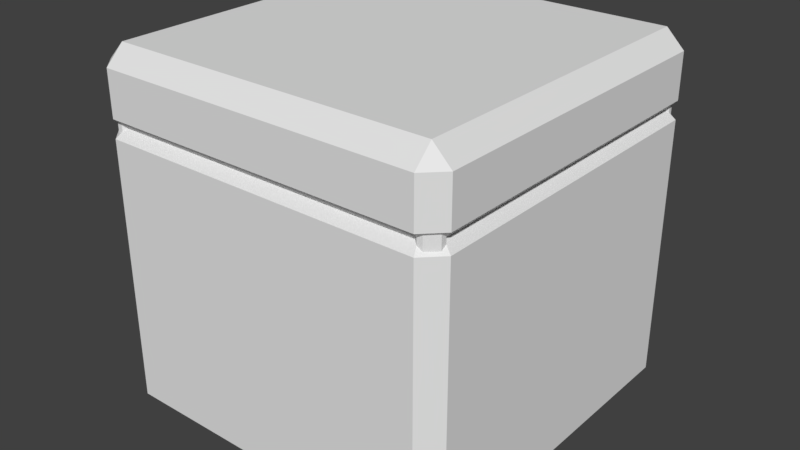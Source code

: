 # Source: crates.blend  (saved by Blender 2.78.0; exported with 4.5.12 LTS)
import bpy
from mathutils import Matrix  # noqa: F401  (used for matrix-valued properties, if any)

bpy.ops.wm.read_factory_settings(use_empty=True)
scene = bpy.context.scene
scene.name = 'Scene'

# ---- collections
col_collection_1 = bpy.data.collections.new('Collection 1'); scene.collection.children.link(col_collection_1)

# ---- materials (node trees are filled in below, after node groups)
mat_material = bpy.data.materials.new('Material')
mat_material.alpha_threshold = 0.0
mat_material.use_transparent_shadow = False
mat_material.preview_render_type = 'CUBE'
mat_material.roughness = 0.5

# ---- material node trees

# ---- world
world_world = bpy.data.worlds.new('World'); scene.world = world_world
world_world.color = (0.05088, 0.05088, 0.05088)
world_world.use_sun_shadow = False
world_world.sun_shadow_jitter_overblur = 0.0
world_world.cycles.sampling_method = 'MANUAL'

# ---- meshes
me_cube_001 = bpy.data.meshes.new('Cube.001')
me_cube_001.from_pydata([(-0.45, -0.45, -0.5), (-0.45, -0.5, -0.45), (-0.5, -0.45, -0.45), (-0.45, 0.45, -0.5), (-0.5, 0.45, -0.45), (-0.45, 0.5, -0.45), (0.45, -0.45, -0.5), (0.5, -0.45, -0.45), (0.45, -0.5, -0.45), (0.45, 0.45, -0.5), (0.45, 0.5, -0.45), (0.5, 0.45, -0.45), (-0.45, -0.5, 0.45), (-0.45, -0.45, 0.5), (-0.5, -0.45, 0.45), (-0.45, 0.45, 0.5), (-0.45, 0.5, 0.45), (-0.5, 0.45, 0.45), (0.45, -0.45, 0.5), (0.45, -0.5, 0.45), (0.5, -0.45, 0.45), (0.45, 0.45, 0.5), (0.5, 0.45, 0.45), (0.45, 0.5, 0.45), (-0.475, -0.4396, 0.3), (-0.5, -0.45, 0.275), (-0.4396, -0.475, 0.3), (-0.45, -0.5, 0.275), (-0.4396, 0.475, 0.3), (-0.45, 0.5, 0.275), (-0.475, 0.4396, 0.3), (-0.5, 0.45, 0.275), (0.4396, -0.475, 0.3), (0.45, -0.5, 0.275), (0.475, -0.4396, 0.3), (0.5, -0.45, 0.275), (0.475, 0.4396, 0.3), (0.5, 0.45, 0.275), (0.4396, 0.475, 0.3), (0.45, 0.5, 0.275), (-0.4396, -0.475, 0.3), (-0.45, -0.5, 0.325), (-0.475, -0.4396, 0.3), (-0.5, -0.45, 0.325), (-0.475, 0.4396, 0.3), (-0.5, 0.45, 0.325), (-0.4396, 0.475, 0.3), (-0.45, 0.5, 0.325), (0.475, -0.4396, 0.3), (0.5, -0.45, 0.325), (0.4396, -0.475, 0.3), (0.45, -0.5, 0.325), (0.4396, 0.475, 0.3), (0.45, 0.5, 0.325), (0.475, 0.4396, 0.3), (0.5, 0.45, 0.325)], [], [(29, 5, 4, 31), (37, 11, 10, 39), (41, 12, 14, 43), (1, 27, 25, 2), (8, 33, 27, 1), (33, 8, 7, 35), (43, 14, 17, 45), (22, 55, 53, 23), (21, 15, 13, 18), (16, 47, 45, 17), (19, 51, 49, 20), (0, 1, 2), (3, 4, 5), (6, 7, 8), (9, 10, 11), (12, 13, 14), (15, 16, 17), (18, 19, 20), (21, 22, 23), (3, 0, 2, 4), (2, 25, 31, 4), (5, 29, 39, 10), (9, 3, 5, 10), (44, 46, 52, 54, 48, 50, 40, 42), (6, 9, 11, 7), (11, 37, 35, 7), (0, 6, 8, 1), (51, 19, 12, 41), (13, 15, 17, 14), (47, 16, 23, 53), (15, 21, 23, 16), (21, 18, 20, 22), (55, 22, 20, 49), (18, 13, 12, 19), (3, 9, 6, 0), (26, 24, 25, 27), (30, 28, 29, 31), (38, 36, 37, 39), (34, 32, 33, 35), (42, 40, 41, 43), (46, 44, 45, 47), (54, 52, 53, 55), (50, 48, 49, 51), (24, 30, 31, 25), (32, 26, 27, 33), (35, 37, 36, 34), (39, 29, 28, 38), (43, 45, 44, 42), (47, 53, 52, 46), (55, 49, 48, 54), (51, 41, 40, 50), (36, 38, 28, 30, 24, 26, 32, 34)])
_uv = me_cube_001.uv_layers.new(name='UVMap')
_uv.uv.foreach_set('vector', [0.02734, 0.9902, 0.02734, 0.9902, 0.02734, 0.9902, 0.02734, 0.9902, 0.02734, 0.9902, 0.02734, 0.9902, 0.02734, 0.9902, 0.02734, 0.9902, 0.02734, 0.9902, 0.02734, 0.9902, 0.02734, 0.9902, 0.02734, 0.9902, 0.02734, 0.9902, 0.02734, 0.9902, 0.02734, 0.9902, 0.02734, 0.9902, 0.9687, 0.5938, 0.9688, 0.9531, 0.0, 0.9531, 0.0, 0.5938, 0.02734, 0.9902, 0.02734, 0.9902, 0.02734, 0.9902, 0.02734, 0.9902, 0.9687, 0.5, 0.9688, 0.5937, 0.0, 0.5938, 0.0, 0.5, 0.02734, 0.9902, 0.02734, 0.9902, 0.02734, 0.9902, 0.02734, 0.9902, 0.0, 0.01562, 0.9688, 0.01562, 0.9688, 0.5, 0.0, 0.5, 0.02734, 0.9902, 0.02734, 0.9902, 0.02734, 0.9902, 0.02734, 0.9902, 0.02734, 0.9902, 0.02734, 0.9902, 0.02734, 0.9902, 0.02734, 0.9902, 0.09375, 0.9863, 0.09375, 0.9863, 0.09375, 0.9863, 0.09375, 0.9863, 0.09375, 0.9863, 0.09375, 0.9863, 0.09375, 0.9863, 0.09375, 0.9863, 0.09375, 0.9863, 0.09375, 0.9863, 0.09375, 0.9863, 0.09375, 0.9863, 0.09375, 0.9863, 0.09375, 0.9863, 0.09375, 0.9863, 0.09375, 0.9863, 0.09375, 0.9863, 0.09375, 0.9863, 0.09375, 0.9863, 0.09375, 0.9863, 0.09375, 0.9863, 0.09375, 0.9863, 0.09375, 0.9863, 0.09375, 0.9863, 0.02734, 0.9902, 0.02734, 0.9902, 0.02734, 0.9902, 0.02734, 0.9902, 0.9687, 0.5938, 0.9688, 0.9531, 0.0, 0.9531, 0.0, 0.5938, 0.9687, 0.5938, 0.9688, 0.9531, 0.0, 0.9531, 0.0, 0.5938, 0.02734, 0.9902, 0.02734, 0.9902, 0.02734, 0.9902, 0.02734, 0.9902, 0.5, 0.75, 0.5, 0.75, 0.5, 0.75, 0.5, 0.75, 0.5, 0.75, 0.5, 0.75, 0.5, 0.75, 0.5, 0.75, 0.02734, 0.9902, 0.02734, 0.9902, 0.02734, 0.9902, 0.02734, 0.9902, 0.9687, 0.5938, 0.9688, 0.9531, 0.0, 0.9531, 0.0, 0.5938, 0.02734, 0.9902, 0.02734, 0.9902, 0.02734, 0.9902, 0.02734, 0.9902, 0.9687, 0.5, 0.9688, 0.5937, 0.0, 0.5938, 0.0, 0.5, 0.02734, 0.9902, 0.02734, 0.9902, 0.02734, 0.9902, 0.02734, 0.9902, 0.9687, 0.5, 0.9688, 0.5937, 0.0, 0.5938, 0.0, 0.5, 0.02734, 0.9902, 0.02734, 0.9902, 0.02734, 0.9902, 0.02734, 0.9902, 0.02734, 0.9902, 0.02734, 0.9902, 0.02734, 0.9902, 0.02734, 0.9902, 0.9687, 0.5, 0.9688, 0.5937, 0.0, 0.5938, 0.0, 0.5, 0.02734, 0.9902, 0.02734, 0.9902, 0.02734, 0.9902, 0.02734, 0.9902, 0.0, 0.01562, 0.9688, 0.01562, 0.9688, 0.5, 0.0, 0.5, 0.08984, 0.9824, 0.08984, 0.9824, 0.08984, 0.9824, 0.08984, 0.9824, 0.08984, 0.9824, 0.08984, 0.9824, 0.08984, 0.9824, 0.08984, 0.9824, 0.08984, 0.9824, 0.08984, 0.9824, 0.08984, 0.9824, 0.08984, 0.9824, 0.08984, 0.9824, 0.08984, 0.9824, 0.08984, 0.9824, 0.08984, 0.9824, 0.08984, 0.9824, 0.08984, 0.9824, 0.08984, 0.9824, 0.08984, 0.9824, 0.08984, 0.9824, 0.08984, 0.9824, 0.08984, 0.9824, 0.08984, 0.9824, 0.08984, 0.9824, 0.08984, 0.9824, 0.08984, 0.9824, 0.08984, 0.9824, 0.08984, 0.9824, 0.08984, 0.9824, 0.08984, 0.9824, 0.08984, 0.9824, 0.09375, 0.9863, 0.09375, 0.9863, 0.09375, 0.9863, 0.09375, 0.9863, 0.09375, 0.9863, 0.09375, 0.9863, 0.09375, 0.9863, 0.09375, 0.9863, 0.09375, 0.9863, 0.09375, 0.9863, 0.09375, 0.9863, 0.09375, 0.9863, 0.09375, 0.9863, 0.09375, 0.9863, 0.09375, 0.9863, 0.09375, 0.9863, 0.1484, 0.9844, 0.1484, 0.9844, 0.1484, 0.9844, 0.1484, 0.9844, 0.1484, 0.9844, 0.1484, 0.9844, 0.1484, 0.9844, 0.1484, 0.9844, 0.1484, 0.9844, 0.1484, 0.9844, 0.1484, 0.9844, 0.1484, 0.9844, 0.1484, 0.9844, 0.1484, 0.9844, 0.1484, 0.9844, 0.1484, 0.9844, 0.5, 0.75, 0.5, 0.75, 0.5, 0.75, 0.5, 0.75, 0.5, 0.75, 0.5, 0.75, 0.5, 0.75, 0.5, 0.75])
me_cube_001.materials.append(mat_material)
me_cube_001.use_remesh_preserve_volume = False
me_cube_001.use_remesh_preserve_attributes = False
me_cube_001.use_mirror_vertex_groups = False
me_cube_001.update()
me_cube = bpy.data.meshes.new('Cube')
me_cube.from_pydata([(-0.4014, -0.4014, 0.4513), (-0.4513, -0.4014, 0.4014), (-0.4014, -0.4513, 0.4014), (-0.4014, -0.4513, -0.4014), (-0.4513, 0.4014, -0.4014), (-0.4513, -0.4014, -0.4014), (-0.4014, -0.4014, -0.4513), (-0.4014, 0.4014, -0.4513), (-0.4014, 0.4014, 0.4513), (-0.4513, 0.4014, 0.4014), (-0.4014, 0.4513, 0.4014), (-0.4014, 0.4513, -0.4014), (0.4014, 0.4014, -0.4513), (0.4014, 0.4513, -0.4014), (0.4014, 0.4014, 0.4513), (0.4014, 0.4513, 0.4014), (0.4513, 0.4014, 0.4014), (0.4513, 0.4014, -0.4014), (0.4014, -0.4014, -0.4513), (0.4513, -0.4014, -0.4014), (0.4014, -0.4014, 0.4513), (0.4513, -0.4014, 0.4014), (0.4014, -0.4513, 0.4014), (0.4014, -0.4513, -0.4014), (-0.4429, -0.4429, -0.4832), (-0.4568, -0.4568, -0.4833), (-0.4568, -0.4833, -0.4568), (-0.4429, -0.4832, -0.4429), (-0.4833, -0.4568, -0.4568), (-0.4832, -0.4429, -0.4429), (-0.4429, -0.4832, 0.4429), (-0.4573, -0.4829, 0.4566), (-0.4568, -0.4568, 0.4833), (-0.4429, -0.4429, 0.4832), (-0.4829, -0.4573, 0.4566), (-0.4832, -0.4429, 0.4429), (-0.4573, 0.4566, -0.4829), (-0.4429, 0.4429, -0.4832), (-0.4832, 0.4429, -0.4429), (-0.4829, 0.4566, -0.4573), (-0.4429, 0.4832, -0.4429), (-0.4568, 0.4833, -0.4568), (-0.4429, 0.4429, 0.4832), (-0.4573, 0.4566, 0.4829), (-0.4573, 0.4829, 0.4566), (-0.4429, 0.4832, 0.4429), (-0.4821, 0.4574, 0.4574), (-0.4832, 0.4429, 0.4429), (0.4566, -0.4573, -0.4829), (0.4429, -0.4429, -0.4832), (0.4832, -0.4429, -0.4429), (0.4833, -0.4568, -0.4568), (0.4429, -0.4832, -0.4429), (0.4566, -0.4829, -0.4573), (0.4429, -0.4429, 0.4832), (0.4566, -0.4573, 0.4829), (0.4574, -0.4821, 0.4574), (0.4429, -0.4832, 0.4429), (0.4829, -0.4573, 0.4566), (0.4832, -0.4429, 0.4429), (0.4574, 0.4574, -0.4821), (0.4429, 0.4429, -0.4832), (0.4429, 0.4832, -0.4429), (0.4566, 0.4829, -0.4573), (0.4832, 0.4429, -0.4429), (0.4829, 0.4566, -0.4573), (0.4429, 0.4429, 0.4832), (0.4574, 0.4574, 0.4821), (0.4821, 0.4574, 0.4574), (0.4832, 0.4429, 0.4429), (0.4574, 0.4821, 0.4574), (0.4429, 0.4832, 0.4429), (0.3788, 0.4611, 0.3788), (-0.3788, 0.4611, 0.3788), (-0.3788, 0.3788, 0.4611), (0.3788, 0.3788, 0.4611), (0.3788, 0.3788, -0.4611), (-0.3788, 0.3788, -0.4611), (-0.3788, 0.4611, -0.3788), (-0.4611, 0.3788, 0.3788), (-0.4611, -0.3788, 0.3788), (-0.3788, -0.3788, 0.4611), (-0.3788, -0.3788, -0.4611), (-0.4611, -0.3788, -0.3788), (-0.4611, 0.3788, -0.3788), (-0.3788, -0.4611, -0.3788), (-0.3788, -0.4611, 0.3788), (0.3788, 0.4611, -0.3788), (0.4611, 0.3788, 0.3788), (0.4611, 0.3788, -0.3788), (0.3788, -0.3788, -0.4611), (0.4611, -0.3788, -0.3788), (0.3788, -0.3788, 0.4611), (0.4611, -0.3788, 0.3788), (0.3788, -0.4611, 0.3788), (0.3788, -0.4611, -0.3788)], [], [(26, 31, 34, 28), (60, 36, 41, 63), (12, 18, 90, 76), (67, 68, 70), (52, 57, 22, 23), (35, 47, 9, 1), (24, 37, 7, 6), (55, 32, 31, 56), (37, 61, 12, 7), (43, 67, 70, 44), (48, 60, 65, 51), (54, 66, 14, 20), (68, 65, 63, 70), (25, 26, 28), (27, 52, 23, 3), (33, 54, 20, 0), (47, 38, 4, 9), (36, 39, 41), (66, 42, 8, 14), (71, 62, 13, 15), (61, 49, 18, 12), (55, 56, 58), (59, 50, 19, 21), (49, 24, 6, 18), (57, 30, 2, 22), (48, 51, 53), (3, 23, 95, 85), (6, 7, 77, 82), (15, 13, 87, 72), (18, 6, 82, 90), (8, 0, 81, 74), (64, 69, 16, 17), (62, 40, 11, 13), (30, 27, 3, 2), (50, 64, 17, 19), (40, 45, 10, 11), (42, 33, 0, 8), (25, 48, 53, 26), (56, 53, 51, 58), (44, 41, 39, 46), (32, 43, 46, 34), (31, 32, 34), (69, 59, 21, 16), (43, 44, 46), (29, 35, 1, 5), (60, 63, 65), (45, 71, 15, 10), (38, 29, 5, 4), (67, 55, 58, 68), (37, 24, 25, 36), (29, 38, 39, 28), (27, 30, 31, 26), (35, 29, 28, 34), (33, 42, 43, 32), (47, 35, 34, 46), (45, 40, 41, 44), (38, 47, 46, 39), (61, 37, 36, 60), (40, 62, 63, 41), (42, 66, 67, 43), (71, 45, 44, 70), (69, 64, 65, 68), (62, 71, 70, 63), (49, 61, 60, 48), (64, 50, 51, 65), (66, 54, 55, 67), (59, 69, 68, 58), (57, 52, 53, 56), (50, 59, 58, 51), (24, 49, 48, 25), (52, 27, 26, 53), (54, 33, 32, 55), (30, 57, 56, 31), (36, 25, 28, 39), (95, 94, 86, 85), (89, 88, 93, 91), (75, 74, 81, 92), (83, 80, 79, 84), (78, 73, 72, 87), (77, 76, 90, 82), (5, 1, 80, 83), (0, 20, 92, 81), (10, 15, 72, 73), (19, 17, 89, 91), (4, 5, 83, 84), (22, 2, 86, 94), (14, 8, 74, 75), (20, 14, 75, 92), (2, 3, 85, 86), (7, 12, 76, 77), (16, 21, 93, 88), (13, 11, 78, 87), (11, 10, 73, 78), (23, 22, 94, 95), (9, 4, 84, 79), (1, 9, 79, 80), (21, 19, 91, 93), (17, 16, 88, 89)])
_uv = me_cube.uv_layers.new(name='UVMap')
_uv.uv.foreach_set('vector', [0.3804, 0.8576, 0.3804, 0.8576, 0.3804, 0.8576, 0.3804, 0.8576, 0.3804, 0.8576, 0.3804, 0.8576, 0.3804, 0.8576, 0.3804, 0.8576, 0.3888, 0.9105, 0.3888, 0.9105, 0.3888, 0.9105, 0.3888, 0.9105, 0.3804, 0.8576, 0.3804, 0.8576, 0.3804, 0.8576, 0.1223, 0.879, 0.1223, 0.879, 0.1223, 0.879, 0.1223, 0.879, 0.1223, 0.879, 0.1223, 0.879, 0.1223, 0.879, 0.1223, 0.879, 0.1223, 0.879, 0.1223, 0.879, 0.1223, 0.879, 0.1223, 0.879, 0.3804, 0.8576, 0.3804, 0.8576, 0.3804, 0.8576, 0.3804, 0.8576, 0.1223, 0.879, 0.1223, 0.879, 0.1223, 0.879, 0.1223, 0.879, 0.3804, 0.8576, 0.3804, 0.8576, 0.3804, 0.8576, 0.3804, 0.8576, 0.3804, 0.8576, 0.3804, 0.8576, 0.3804, 0.8576, 0.3804, 0.8576, 0.1223, 0.879, 0.1223, 0.879, 0.1223, 0.879, 0.1223, 0.879, 0.3804, 0.8576, 0.3804, 0.8576, 0.3804, 0.8576, 0.3804, 0.8576, 0.3804, 0.8576, 0.3804, 0.8576, 0.3804, 0.8576, 0.1223, 0.879, 0.1223, 0.879, 0.1223, 0.879, 0.1223, 0.879, 0.1223, 0.879, 0.1223, 0.879, 0.1223, 0.879, 0.1223, 0.879, 0.1223, 0.879, 0.1223, 0.879, 0.1223, 0.879, 0.1223, 0.879, 0.3804, 0.8576, 0.3804, 0.8576, 0.3804, 0.8576, 0.1223, 0.879, 0.1223, 0.879, 0.1223, 0.879, 0.1223, 0.879, 0.1223, 0.879, 0.1223, 0.879, 0.1223, 0.879, 0.1223, 0.879, 0.1223, 0.879, 0.1223, 0.879, 0.1223, 0.879, 0.1223, 0.879, 0.3804, 0.8576, 0.3804, 0.8576, 0.3804, 0.8576, 0.1223, 0.879, 0.1223, 0.879, 0.1223, 0.879, 0.1223, 0.879, 0.1223, 0.879, 0.1223, 0.879, 0.1223, 0.879, 0.1223, 0.879, 0.1223, 0.879, 0.1223, 0.879, 0.1223, 0.879, 0.1223, 0.879, 0.3804, 0.8576, 0.3804, 0.8576, 0.3804, 0.8576, 0.3888, 0.9105, 0.3888, 0.9105, 0.3888, 0.9105, 0.3888, 0.9105, 0.3888, 0.9105, 0.3888, 0.9105, 0.3888, 0.9105, 0.3888, 0.9105, 0.3888, 0.9105, 0.3888, 0.9105, 0.3888, 0.9105, 0.3888, 0.9105, 0.3888, 0.9105, 0.3888, 0.9105, 0.3888, 0.9105, 0.3888, 0.9105, 0.3888, 0.9105, 0.3888, 0.9105, 0.3888, 0.9105, 0.3888, 0.9105, 0.1223, 0.879, 0.1223, 0.879, 0.1223, 0.879, 0.1223, 0.879, 0.1223, 0.879, 0.1223, 0.879, 0.1223, 0.879, 0.1223, 0.879, 0.1223, 0.879, 0.1223, 0.879, 0.1223, 0.879, 0.1223, 0.879, 0.1223, 0.879, 0.1223, 0.879, 0.1223, 0.879, 0.1223, 0.879, 0.1223, 0.879, 0.1223, 0.879, 0.1223, 0.879, 0.1223, 0.879, 0.1223, 0.879, 0.1223, 0.879, 0.1223, 0.879, 0.1223, 0.879, 0.3804, 0.8576, 0.3804, 0.8576, 0.3804, 0.8576, 0.3804, 0.8576, 0.3804, 0.8576, 0.3804, 0.8576, 0.3804, 0.8576, 0.3804, 0.8576, 0.3804, 0.8576, 0.3804, 0.8576, 0.3804, 0.8576, 0.3804, 0.8576, 0.3804, 0.8576, 0.3804, 0.8576, 0.3804, 0.8576, 0.3804, 0.8576, 0.3804, 0.8576, 0.3804, 0.8576, 0.3804, 0.8576, 0.1223, 0.879, 0.1223, 0.879, 0.1223, 0.879, 0.1223, 0.879, 0.3804, 0.8576, 0.3804, 0.8576, 0.3804, 0.8576, 0.1223, 0.879, 0.1223, 0.879, 0.1223, 0.879, 0.1223, 0.879, 0.3804, 0.8576, 0.3804, 0.8576, 0.3804, 0.8576, 0.1223, 0.879, 0.1223, 0.879, 0.1223, 0.879, 0.1223, 0.879, 0.1223, 0.879, 0.1223, 0.879, 0.1223, 0.879, 0.1223, 0.879, 0.3804, 0.8576, 0.3804, 0.8576, 0.3804, 0.8576, 0.3804, 0.8576, 0.3804, 0.8576, 0.3804, 0.8576, 0.3804, 0.8576, 0.3804, 0.8576, 0.3804, 0.8576, 0.3804, 0.8576, 0.3804, 0.8576, 0.3804, 0.8576, 0.3804, 0.8576, 0.3804, 0.8576, 0.3804, 0.8576, 0.3804, 0.8576, 0.3804, 0.8576, 0.3804, 0.8576, 0.3804, 0.8576, 0.3804, 0.8576, 0.3804, 0.8576, 0.3804, 0.8576, 0.3804, 0.8576, 0.3804, 0.8576, 0.3804, 0.8576, 0.3804, 0.8576, 0.3804, 0.8576, 0.3804, 0.8576, 0.3804, 0.8576, 0.3804, 0.8576, 0.3804, 0.8576, 0.3804, 0.8576, 0.3804, 0.8576, 0.3804, 0.8576, 0.3804, 0.8576, 0.3804, 0.8576, 0.3804, 0.8576, 0.3804, 0.8576, 0.3804, 0.8576, 0.3804, 0.8576, 0.3804, 0.8576, 0.3804, 0.8576, 0.3804, 0.8576, 0.3804, 0.8576, 0.3804, 0.8576, 0.3804, 0.8576, 0.3804, 0.8576, 0.3804, 0.8576, 0.3804, 0.8576, 0.3804, 0.8576, 0.3804, 0.8576, 0.3804, 0.8576, 0.3804, 0.8576, 0.3804, 0.8576, 0.3804, 0.8576, 0.3804, 0.8576, 0.3804, 0.8576, 0.3804, 0.8576, 0.3804, 0.8576, 0.3804, 0.8576, 0.3804, 0.8576, 0.3804, 0.8576, 0.3804, 0.8576, 0.3804, 0.8576, 0.3804, 0.8576, 0.3804, 0.8576, 0.3804, 0.8576, 0.3804, 0.8576, 0.3804, 0.8576, 0.3804, 0.8576, 0.3804, 0.8576, 0.3804, 0.8576, 0.3804, 0.8576, 0.3804, 0.8576, 0.3804, 0.8576, 0.3804, 0.8576, 0.3804, 0.8576, 0.3804, 0.8576, 0.3804, 0.8576, 0.3804, 0.8576, 0.3804, 0.8576, 0.3804, 0.8576, 0.3804, 0.8576, 0.3804, 0.8576, 0.3804, 0.8576, 0.3804, 0.8576, 0.3804, 0.8576, 0.3804, 0.8576, 0.3804, 0.8576, 0.3804, 0.8576, 0.3804, 0.8576, 0.3804, 0.8576, 0.3804, 0.8576, 0.3804, 0.8576, 0.3804, 0.8576, 0.3804, 0.8576, 0.3804, 0.8576, 0.3804, 0.8576, 0.3804, 0.8576, 0.3804, 0.8576, 0.3804, 0.8576, 0.3804, 0.8576, 0.3804, 0.8576, 0.3804, 0.8576, 0.8711, 0.6004, 0.8711, 0.6004, 0.8711, 0.6004, 0.8711, 0.6004, 0.8711, 0.6004, 0.8711, 0.6004, 0.8711, 0.6004, 0.8711, 0.6004, 0.8711, 0.6004, 0.8711, 0.6004, 0.8711, 0.6004, 0.8711, 0.6004, 0.8711, 0.6004, 0.8711, 0.6004, 0.8711, 0.6004, 0.8711, 0.6004, 0.8711, 0.6004, 0.8711, 0.6004, 0.8711, 0.6004, 0.8711, 0.6004, 0.8711, 0.6004, 0.8711, 0.6004, 0.8711, 0.6004, 0.8711, 0.6004, 0.3888, 0.9105, 0.3888, 0.9105, 0.3888, 0.9105, 0.3888, 0.9105, 0.3888, 0.9105, 0.3888, 0.9105, 0.3888, 0.9105, 0.3888, 0.9105, 0.3888, 0.9105, 0.3888, 0.9105, 0.3888, 0.9105, 0.3888, 0.9105, 0.3888, 0.9105, 0.3888, 0.9105, 0.3888, 0.9105, 0.3888, 0.9105, 0.3888, 0.9105, 0.3888, 0.9105, 0.3888, 0.9105, 0.3888, 0.9105, 0.3888, 0.9105, 0.3888, 0.9105, 0.3888, 0.9105, 0.3888, 0.9105, 0.3888, 0.9105, 0.3888, 0.9105, 0.3888, 0.9105, 0.3888, 0.9105, 0.3888, 0.9105, 0.3888, 0.9105, 0.3888, 0.9105, 0.3888, 0.9105, 0.3888, 0.9105, 0.3888, 0.9105, 0.3888, 0.9105, 0.3888, 0.9105, 0.3888, 0.9105, 0.3888, 0.9105, 0.3888, 0.9105, 0.3888, 0.9105, 0.3888, 0.9105, 0.3888, 0.9105, 0.3888, 0.9105, 0.3888, 0.9105, 0.3888, 0.9105, 0.3888, 0.9105, 0.3888, 0.9105, 0.3888, 0.9105, 0.3888, 0.9105, 0.3888, 0.9105, 0.3888, 0.9105, 0.3888, 0.9105, 0.3888, 0.9105, 0.3888, 0.9105, 0.3888, 0.9105, 0.3888, 0.9105, 0.3888, 0.9105, 0.3888, 0.9105, 0.3888, 0.9105, 0.3888, 0.9105, 0.3888, 0.9105, 0.3888, 0.9105, 0.3888, 0.9105, 0.3888, 0.9105, 0.3888, 0.9105, 0.3888, 0.9105, 0.3888, 0.9105, 0.3888, 0.9105, 0.3888, 0.9105, 0.3888, 0.9105, 0.3888, 0.9105, 0.3888, 0.9105])
me_cube.use_remesh_preserve_volume = False
me_cube.use_remesh_preserve_attributes = False
me_cube.use_mirror_vertex_groups = False
me_cube.update()

# ---- objects
ob_crate2 = bpy.data.objects.new('crate2', me_cube_001)
ob_crate = bpy.data.objects.new('crate', me_cube)

# ---- transforms, parenting, visibility, modifiers, constraints
ob_crate2.location = (0.0, 0.0, 0.0)
ob_crate2.hide_viewport = True
ob_crate2.lineart.crease_threshold = 0.0
ob_crate.location = (0.0, 0.0, 0.0)
ob_crate.lineart.crease_threshold = 0.0

# ---- collection membership
col_collection_1.objects.link(ob_crate2)
col_collection_1.objects.link(ob_crate)

# ---- scene / render settings (as saved in the file)
scene.frame_start = 1; scene.frame_end = 250; scene.frame_set(1)
scene.render.engine = 'BLENDER_EEVEE_NEXT'
scene.render.resolution_percentage = 50
scene.render.dither_intensity = 0.0
scene.cycles.use_denoising = False
scene.cycles.samples = 128
scene.cycles.sampling_pattern = 'TABULATED_SOBOL'
scene.cycles.light_sampling_threshold = 0.0
scene.cycles.use_adaptive_sampling = False
scene.cycles.use_light_tree = False
scene.cycles.blur_glossy = 0.0
scene.cycles.sample_clamp_indirect = 0.0
scene.view_settings.view_transform = 'Standard'
bpy.context.view_layer.update()

# ---- added for rendering (the .blend has no active camera and no usable light): camera, sun
cam_auto = bpy.data.cameras.new('AutoCamera')
cam_auto.lens = 50.0
cam_auto.sensor_width = 36.0
cam_auto.clip_end = 1000.0
ob_auto_camera = bpy.data.objects.new('AutoCamera', cam_auto)
scene.collection.objects.link(ob_auto_camera)
ob_auto_camera.location = (1.60254, -1.92304, 1.28203)
ob_auto_camera.rotation_euler = (1.09748, -7.21219e-08, 0.694738)
scene.camera = ob_auto_camera
light_auto_sun = bpy.data.lights.new('AutoSun', 'SUN')
light_auto_sun.energy = 3.0
light_auto_sun.angle = 0.0523599
ob_auto_sun = bpy.data.objects.new('AutoSun', light_auto_sun)
scene.collection.objects.link(ob_auto_sun)
ob_auto_sun.rotation_euler = (0.872665, 0.174533, 0.523599)
bpy.context.view_layer.update()
